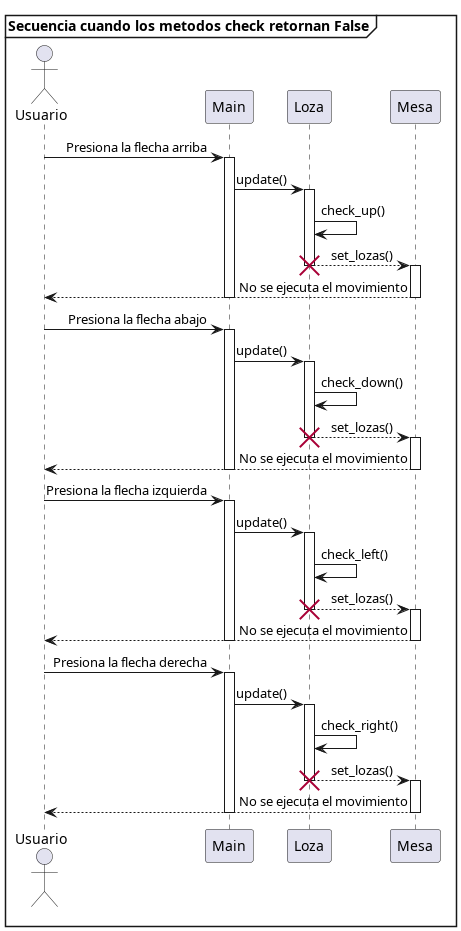

The diagram above was rendered by PlantUML. Its source (embedded in the PNG):
@startuml Diagrama2
skinparam sequenceMessageAlign right
actor Usuario as user
user-> Main: Presiona la flecha arriba
activate Main
Main -> Loza : update()
activate Loza
Loza -> Loza: check_up()
Loza --> Mesa: set_lozas()
destroy Loza
activate Mesa
Mesa --> user: No se ejecuta el movimiento 
deactivate Mesa
deactivate Main

user-> Main: Presiona la flecha abajo
activate Main
Main -> Loza : update()
activate Loza
Loza -> Loza: check_down()
Loza --> Mesa: set_lozas()
destroy Loza
activate Mesa
Mesa --> user: No se ejecuta el movimiento 
deactivate Mesa
deactivate Main

user-> Main: Presiona la flecha izquierda
activate Main
Main -> Loza : update()
activate Loza
Loza -> Loza: check_left()
Loza --> Mesa: set_lozas()
destroy Loza
activate Mesa
Mesa --> user: No se ejecuta el movimiento 
deactivate Mesa
deactivate Main

user-> Main: Presiona la flecha derecha
activate Main
Main -> Loza : update()
activate Loza
Loza -> Loza: check_right()
Loza --> Mesa: set_lozas()
destroy Loza
activate Mesa
Mesa --> user: No se ejecuta el movimiento 
deactivate Mesa
deactivate Main

mainframe **Secuencia cuando los metodos check retornan False**

@enduml